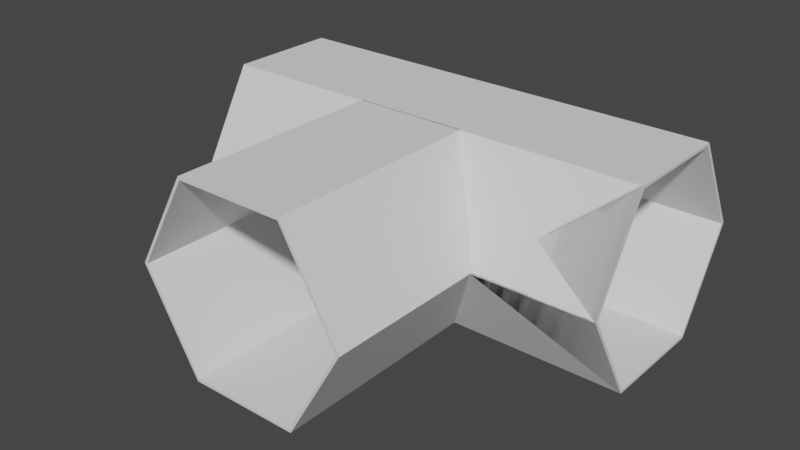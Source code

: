 # Source: Tunnel_Tri.blend  (saved by Blender 2.93.21; exported with 4.5.12 LTS)
import bpy
from mathutils import Matrix  # noqa: F401  (used for matrix-valued properties, if any)

bpy.ops.wm.read_factory_settings(use_empty=True)
scene = bpy.context.scene
scene.name = 'Scene'

# ---- collections
col_collection = bpy.data.collections.new('Collection'); scene.collection.children.link(col_collection)

# ---- world
world_world = bpy.data.worlds.new('World'); scene.world = world_world
world_world.use_nodes = True; world_world.node_tree.nodes.clear()
_N = world_world.node_tree.nodes; _L = world_world.node_tree.links
n0 = _N.new('ShaderNodeOutputWorld'); n0.name = 'World Output'; n0.location = (300, 300)
n1 = _N.new('ShaderNodeBackground'); n1.name = 'Background'; n1.location = (10, 300)
n1.inputs[0].default_value = (0.05088, 0.05088, 0.05088, 1.0)
_L.new(n1.outputs[0], n0.inputs[0])
n0.is_active_output = True
world_world.color = (0.05088, 0.05088, 0.05088)
world_world.use_sun_shadow = False
world_world.sun_shadow_jitter_overblur = 0.0

# ---- meshes
me_cylinder_002 = bpy.data.meshes.new('Cylinder.002')
me_cylinder_002.from_pydata([(0.0, 1.0, -1.0), (0.0, 1.0, 1.0), (0.866, 0.5, -1.0), (0.866, 0.5, 1.0), (0.866, -0.5, -1.0), (0.866, -0.5, 1.0), (-8.742e-08, -1.0, -1.0), (-8.742e-08, -1.0, 1.0), (-0.866, -0.5, -1.0), (-0.866, -0.5, 1.0), (-0.866, 0.5, -1.0), (-0.866, 0.5, 1.0), (0.866, 0.5, -2.949), (0.866, -0.5, -2.949), (-0.866, -0.5, -2.949), (-0.866, 0.5, -2.949), (0.0, 0.97, -1.0), (0.0, 0.97, 1.0), (0.84, 0.485, -1.0), (0.84, 0.485, 1.0), (0.84, -0.485, -1.0), (0.84, -0.485, 1.0), (-8.742e-08, -0.97, -1.0), (-8.742e-08, -0.97, 1.0), (-0.84, -0.485, -1.0), (-0.84, -0.485, 1.0), (-0.84, 0.485, -1.0), (-0.84, 0.485, 1.0), (0.866, 0.5, -2.979), (0.866, -0.5, -2.979), (0.866, 0.07777, -2.963), (-0.8072, -0.534, -2.949), (-0.8536, -0.5072, -2.949), (0.8016, 0.5372, -2.949), (0.8536, 0.5072, -2.949), (0.866, 0.5, -2.963), (-4.412e-08, -1.0, -1.991), (-4.63e-08, -1.0, -1.941), (0.866, 0.5, -2.979), (4.381e-08, 1.0, -2.002), (4.113e-08, 1.0, -1.941), (0.8072, -0.534, -2.949), (0.8536, -0.5072, -2.949), (-4.085e-08, -1.0, -1.991), (-4.031e-08, -1.0, -1.941), (0.866, -0.5, -2.963), (0.866, -0.5, -2.979), (-0.866, -0.5, -2.963), (-0.8324, -0.5194, -2.979), (-0.866, 0.07777, -2.963), (-0.866, 0.5, -2.963), (-8.742e-08, 1.0, -1.941), (-8.742e-08, 1.0, -2.002), (-0.8536, 0.5072, -2.949), (-0.8016, 0.5372, -2.949), (-0.8261, -0.5034, -2.971), (-4.461e-08, -0.9752, -1.991), (-4.677e-08, -0.9749, -1.941), (-0.8489, -0.4901, -2.943), (0.866, 0.5, -2.979), (0.866, 0.07777, -2.979), (0.8489, 0.4901, -2.943), (0.8489, 0.07777, -2.943), (0.8489, -0.4901, -2.943), (-0.8489, 0.07777, -2.943), (-0.8489, 0.4901, -2.943), (4.065e-08, 0.9749, -1.941), (-8.742e-08, 0.9749, -1.941), (4.33e-08, 0.9753, -2.002), (-4.192e-08, -0.9752, -1.991), (-4.141e-08, -0.9749, -1.941), (-8.742e-08, 0.9753, -2.002), (0.866, -0.5, -2.979), (-5.96e-08, 0.07777, -6.031), (-5.96e-08, 2.078, -6.031), (0.866, 0.07777, -5.008), (0.866, 2.078, -5.008), (0.866, 2.078, -2.963), (-1.47e-07, 2.078, -1.941), (-0.866, 0.07777, -2.963), (-0.866, 2.078, -2.963), (-0.866, 0.07777, -5.008), (-0.866, 2.078, -5.008), (2.557e-08, -1.871, -6.031), (0.866, -1.871, -5.008), (0.866, -1.871, -2.963), (-6.185e-08, -1.871, -1.941), (-0.866, -1.871, -2.963), (-0.866, -1.871, -5.008), (-5.96e-08, 0.07777, -5.969), (-5.96e-08, 2.078, -5.969), (0.84, 0.07777, -4.978), (0.84, 2.078, -4.978), (0.84, 0.07777, -2.994), (0.84, 2.078, -2.994), (-1.47e-07, 2.078, -2.002), (-0.84, 0.07777, -2.994), (-0.84, 2.078, -2.994), (-0.84, 0.07777, -4.978), (-0.84, 2.078, -4.978), (2.557e-08, -1.894, -5.991), (0.849, -1.894, -4.988), (0.849, -1.894, -2.983), (-6.185e-08, -1.894, -1.981), (-0.849, -1.894, -2.983), (-0.849, -1.894, -4.988), (2.557e-08, -1.901, -6.031), (0.866, -1.901, -5.008), (0.866, -1.901, -2.963), (-6.185e-08, -1.901, -1.941), (-0.866, -1.901, -2.963), (-0.866, -1.901, -5.008), (0.849, 0.4902, -2.985), (0.849, -0.4902, -2.985), (-0.849, -0.4902, -2.985), (-0.849, 0.4902, -2.985), (-0.866, -0.5, -2.992), (-0.866, 0.5, -2.992), (-1.907e-08, 1.0, -1.941), (-1.47e-07, 1.0, -1.941), (0.866, 0.5, -2.963), (0.866, 0.5, -2.992), (0.866, 0.5, -2.992), (0.866, 0.07777, -2.992), (-0.865, 0.5006, -2.962), (-0.8131, 0.5306, -2.962), (0.865, 0.5006, -2.962), (0.8488, 0.4901, -2.943), (-0.8375, -0.4968, -2.985), (-1.048e-07, -0.9751, -1.991), (-1.07e-07, -0.9749, -1.941), (-1.954e-08, 0.9749, -1.941), (-0.8488, -0.4901, -2.943), (0.8488, 0.07777, -2.943), (0.8488, -0.4901, -2.943), (-0.8488, 0.07777, -2.943), (-0.8488, 0.4901, -2.943), (-0.866, 0.5, -2.963), (-0.866, 0.07777, -2.963), (0.8323, 0.4998, -2.985), (-1.689e-08, 0.9752, -2.002), (-0.866, -0.5, -2.963), (-0.865, -0.5006, -2.962), (0.8375, -0.4968, -2.985), (-1.015e-07, -0.9751, -1.991), (-9.992e-08, -1.0, -1.941), (-1.065e-07, -1.0, -1.941), (-1.01e-07, -0.9749, -1.941), (-0.8323, 0.4998, -2.985), (0.866, -0.5, -2.992), (0.866, -0.5, -2.992), (0.866, -0.5, -2.963), (0.8427, -0.5134, -2.992), (0.8427, -0.5099, -2.991), (0.865, -0.5006, -2.962), (0.8385, 0.5159, -2.992), (0.8131, 0.5306, -2.962), (-0.8385, 0.5159, -2.992), (-0.8427, -0.5134, -2.992), (-0.8427, -0.5099, -2.991), (-1.005e-07, -1.0, -1.991), (-1.043e-07, -1.0, -1.991), (-0.8186, -0.5274, -2.962), (-0.8427, -0.5134, -2.991), (0.8186, -0.5274, -2.962), (0.8427, -0.5134, -2.991), (-5.96e-08, 2.078, -6.031), (0.866, 2.078, -5.008), (0.866, 2.078, -2.963), (-1.47e-07, 2.078, -1.941), (-0.866, 2.078, -2.963), (-0.866, 2.078, -5.008), (0.84, 0.485, -1.0), (0.84, 0.485, 1.0), (0.84, -0.485, -1.0), (0.84, -0.485, 1.0), (0.8536, 0.5072, -2.949), (0.866, 0.5, -2.963), (4.113e-08, 1.0, -1.941), (0.8489, 0.4901, -2.943), (0.8489, 0.07777, -2.943), (4.065e-08, 0.9749, -1.941), (-8.742e-08, 1.0, -1.941), (-8.742e-08, 0.9749, -1.941), (0.866, 0.07777, -2.963), (0.8488, 0.4901, -2.943), (-1.954e-08, 0.9749, -1.941), (-1.689e-08, 0.9752, -2.002), (0.849, 0.4902, -2.985), (0.8323, 0.4998, -2.985)], [(41, 43), (39, 52), (52, 54), (68, 71), (33, 39), (52, 71), (170, 171), (166, 167), (167, 168), (166, 171), (124, 169)], [(0, 1, 3, 2), (2, 3, 5, 4), (4, 5, 7, 6), (6, 7, 9, 8), (8, 9, 11, 10), (10, 11, 1, 0), (37, 6, 8, 14, 32), (2, 4, 13, 12), (8, 10, 15, 14), (0, 2, 12, 34, 40), (42, 13, 4, 6, 37, 44), (15, 10, 0, 40, 51, 53), (16, 18, 19, 17), (34, 35, 177, 176), (20, 22, 23, 21), (22, 24, 25, 23), (24, 26, 27, 25), (26, 16, 17, 27), (58, 24, 22, 57), (63, 20, 18, 61, 62), (65, 26, 24, 58, 64), (61, 18, 16, 66), (22, 20, 63, 70, 57), (16, 26, 65, 67, 66), (46, 72, 29), (28, 59, 38), (59, 28, 29, 72, 60), (3, 1, 17, 19), (5, 3, 19, 21), (7, 5, 21, 23), (9, 7, 23, 25), (11, 9, 25, 27), (1, 11, 27, 17), (35, 34, 12, 28, 38), (12, 13, 29, 28), (45, 46, 29, 13, 42), (14, 47, 32), (47, 14, 15, 50, 49), (15, 53, 50), (59, 60, 30, 35, 38), (35, 30, 184, 177), (64, 49, 50, 53, 51, 67, 65), (57, 70, 44, 37, 32, 47, 49, 64, 58), (46, 45, 30, 60, 72), (30, 45, 42, 44, 70, 63, 62), (48, 31, 36, 43, 69, 56, 55), (73, 74, 76, 75), (123, 75, 76, 77, 120, 122, 121), (120, 126, 118, 119, 78, 77), (119, 124, 137, 138, 79, 80, 78), (79, 80, 82, 81), (81, 82, 74, 73), (138, 79, 87, 86, 145, 146, 142, 141), (151, 85, 84, 75, 123, 149, 150), (79, 81, 88, 87), (73, 75, 84, 83), (145, 86, 85, 151, 154), (81, 73, 83, 88), (89, 91, 92, 90), (91, 93, 94, 92), (96, 98, 99, 97), (98, 89, 90, 99), (103, 104, 163, 162, 161, 160), (91, 101, 102, 165, 152, 153, 93), (163, 104, 105, 98, 96, 159, 158), (89, 100, 101, 91), (102, 103, 160, 164, 165), (98, 105, 100, 89), (104, 110, 111, 105), (102, 108, 109, 103), (100, 106, 107, 101), (105, 111, 106, 100), (103, 109, 110, 104), (101, 107, 108, 102), (76, 74, 90, 92), (77, 76, 92, 94), (78, 77, 94, 95), (80, 78, 95, 97), (82, 80, 97, 99), (74, 82, 99, 90), (83, 84, 107, 106), (84, 85, 108, 107), (85, 86, 109, 108), (86, 87, 110, 109), (87, 88, 111, 110), (88, 83, 106, 111), (146, 161, 162, 142), (160, 161, 146, 145, 154, 164), (114, 128, 129, 130, 132), (134, 113, 112, 127, 133), (136, 115, 114, 132, 135), (62, 61, 179, 180), (134, 147, 130, 129, 144, 143, 113), (117, 116, 114, 115), (149, 113, 143, 153, 152, 150), (139, 112, 121, 122, 155), (117, 115, 148, 157), (159, 128, 114, 116, 158), (121, 112, 113, 149, 123), (155, 122, 120, 126, 156), (151, 150, 152, 165, 164, 154), (116, 141, 142, 162, 163, 158), (141, 116, 117, 137, 138), (117, 157, 125, 124, 137), (172, 174, 175, 173), (183, 182, 178, 176, 177, 184, 180, 179, 181), (187, 186, 185, 188, 189), (67, 51, 182, 183), (21, 19, 173, 175), (61, 66, 181, 179), (30, 62, 180, 184), (40, 34, 176, 178), (127, 112, 188, 185), (140, 131, 186, 187), (112, 139, 189, 188), (19, 18, 172, 173), (131, 127, 185, 186), (139, 140, 187, 189), (18, 20, 174, 172), (51, 40, 178, 182), (66, 67, 183, 181), (20, 21, 175, 174), (169, 170, 137, 124, 178), (168, 169, 119, 120)])
_uv = me_cylinder_002.uv_layers.new(name='UVMap')
_uv.uv.foreach_set('vector', [1.0, 0.5, 1.0, 1.0, 0.8333, 1.0, 0.8333, 0.5, 0.8333, 0.5, 0.8333, 1.0, 0.6667, 1.0, 0.6667, 0.5, 0.6667, 0.5, 0.6667, 1.0, 0.5, 1.0, 0.5, 0.5, 0.5, 0.5, 0.5, 1.0, 0.3333, 1.0, 0.3333, 0.5, 0.3333, 0.5, 0.3333, 1.0, 0.1667, 1.0, 0.1667, 0.5, 0.1667, 0.5, 0.1667, 1.0, -8.941e-08, 1.0, -8.941e-08, 0.5, 0.5, 0.5, 0.5, 0.5, 0.3333, 0.5, 0.3333, 0.5, 0.3357, 0.5, 0.8333, 0.5, 0.6667, 0.5, 0.6667, 0.5, 0.8333, 0.5, 0.3333, 0.5, 0.1667, 0.5, 0.1667, 0.5, 0.3333, 0.5, 1.0, 0.5, 0.8333, 0.5, 0.8333, 0.5, 0.8357, 0.5, 1.0, 0.5, 0.6643, 0.5, 0.6667, 0.5, 0.6667, 0.5, 0.5, 0.5, 0.5, 0.5, 0.5, 0.5, 0.1667, 0.5, 0.1667, 0.5, -8.941e-08, 0.5, -8.941e-08, 0.5, -8.941e-08, 0.5, 0.1643, 0.5, 1.0, 0.5, 0.8333, 0.5, 0.8333, 1.0, 1.0, 1.0, 0.8357, 0.5, 0.8333, 0.5, 0.8333, 0.5, 0.8357, 0.5, 0.6667, 0.5, 0.5, 0.5, 0.5, 1.0, 0.6667, 1.0, 0.5, 0.5, 0.3333, 0.5, 0.3333, 1.0, 0.5, 1.0, 0.3333, 0.5, 0.1667, 0.5, 0.1667, 1.0, 0.3333, 1.0, 0.1667, 0.5, -8.941e-08, 0.5, -8.941e-08, 1.0, 0.1667, 1.0, 0.3333, 0.5, 0.3333, 0.5, 0.5, 0.5, 0.5, 0.5, 0.6667, 0.5, 0.6667, 0.5, 0.8333, 0.5, 0.8333, 0.5, 0.7632, 0.5, 0.1667, 0.5, 0.1667, 0.5, 0.3333, 0.5, 0.3333, 0.5, 0.2368, 0.5, 0.8333, 0.5, 0.8333, 0.5, 1.0, 0.5, 1.0, 0.5, 0.5, 0.5, 0.6667, 0.5, 0.6667, 0.5, 0.5, 0.5, 0.5, 0.5, -8.941e-08, 0.5, 0.1667, 0.5, 0.1667, 0.5, -8.941e-08, 0.5, -8.941e-08, 0.5, 0.6667, 0.5, 0.6667, 0.5, 0.6667, 0.5, 0.8333, 0.5, 0.8333, 0.5, 0.8333, 0.5, 0.8333, 0.5, 0.8333, 0.5, 0.6667, 0.5, 0.6667, 0.5, 0.763, 0.5, 0.8333, 1.0, 1.0, 1.0, 1.0, 1.0, 0.8333, 1.0, 0.6667, 1.0, 0.8333, 1.0, 0.8333, 1.0, 0.6667, 1.0, 0.5, 1.0, 0.6667, 1.0, 0.6667, 1.0, 0.5, 1.0, 0.3333, 1.0, 0.5, 1.0, 0.5, 1.0, 0.3333, 1.0, 0.1667, 1.0, 0.3333, 1.0, 0.3333, 1.0, 0.1667, 1.0, -8.941e-08, 1.0, 0.1667, 1.0, 0.1667, 1.0, -8.941e-08, 1.0, 0.8333, 0.5, 0.8357, 0.5, 0.8333, 0.5, 0.8333, 0.5, 0.8333, 0.5, 0.8333, 0.5, 0.6667, 0.5, 0.6667, 0.5, 0.8333, 0.5, 0.6667, 0.5, 0.6667, 0.5, 0.6667, 0.5, 0.6667, 0.5, 0.6643, 0.5, 0.3333, 0.5, 0.3333, 0.5, 0.3357, 0.5, 0.3333, 0.5, 0.3333, 0.5, 0.1667, 0.5, 0.1667, 0.5, 0.237, 0.5, 0.1667, 0.5, 0.1643, 0.5, 0.1667, 0.5, 0.6679, 0.6056, 0.6679, 0.5, 0.6667, 0.5, 0.6667, 0.6056, 0.6679, 0.6056, 0.6667, 0.6056, 0.6667, 0.5, 0.6667, 0.5, 0.6667, 0.6056, 0.3366, 0.5, 0.3333, 0.5, 0.3333, 0.6056, 0.3357, 0.6074, 0.5, 0.7306, 0.5, 0.7243, 0.3366, 0.6031, 0.5, 0.5, 0.5, 0.5, 0.5, 0.5, 0.5, 0.5, 0.3357, 0.5, 0.3333, 0.5, 0.3333, 0.5, 0.3366, 0.5, 0.3366, 0.5, 0.6679, 0.5, 0.6667, 0.5, 0.6667, 0.5, 0.6679, 0.5, 0.6679, 0.5, 0.6667, 0.5, 0.6667, 0.5, 0.6643, 0.5, 0.5, 0.5, 0.5, 0.5, 0.6634, 0.5, 0.6634, 0.5, 0.3354, 0.5, 0.3404, 0.5, 0.5, 0.5, 0.5, 0.5, 0.5, 0.5, 0.5, 0.5, 0.3366, 0.5, 1.0, 0.5, 1.0, 1.0, 0.8333, 1.0, 0.8333, 0.5, 0.669, 0.5, 0.8333, 0.5, 0.8333, 1.0, 0.6667, 1.0, 0.6667, 0.6056, 0.669, 0.6056, 0.669, 0.6056, 0.6667, 0.6056, 0.6665, 0.6057, 0.5, 0.7306, 0.5, 0.7306, 0.5, 1.0, 0.6667, 1.0, 0.5, 0.7306, 0.3335, 0.6057, 0.3333, 0.6056, 0.3333, 0.5, 0.3333, 0.5, 0.3333, 1.0, 0.5, 1.0, 0.3333, 0.5, 0.3333, 1.0, 0.1667, 1.0, 0.1667, 0.5, 0.1667, 0.5, 0.1667, 1.0, -8.941e-08, 1.0, -8.941e-08, 0.5, 0.3333, 0.5, 0.3333, 0.5, 0.3333, 0.5, 0.5, 0.5, 0.5, 0.5, 0.5, 0.5, 0.3335, 0.5, 0.3333, 0.5, 0.6667, 0.5, 0.6667, 0.5, 0.8333, 0.5, 0.8333, 0.5, 0.669, 0.5, 0.669, 0.5, 0.669, 0.5, 0.3333, 0.5, 0.1667, 0.5, 0.1667, 0.5, 0.3333, 0.5, 1.0, 0.5, 0.8333, 0.5, 0.8333, 0.5, 1.0, 0.5, 0.5, 0.5, 0.5, 0.5, 0.6667, 0.5, 0.6667, 0.5, 0.6665, 0.5, 0.1667, 0.5, -8.941e-08, 0.5, -8.941e-08, 0.5, 0.1667, 0.5, 1.0, 0.5, 0.8333, 0.5, 0.8333, 1.0, 1.0, 1.0, 0.8333, 0.5, 0.6667, 0.5, 0.6667, 1.0, 0.8333, 1.0, 0.3333, 0.5, 0.1667, 0.5, 0.1667, 1.0, 0.3333, 1.0, 0.1667, 0.5, -8.941e-08, 0.5, -8.941e-08, 1.0, 0.1667, 1.0, 0.5, 0.5, 0.3333, 0.5, 0.3333, 0.5, 0.3381, 0.5, 0.5, 0.5, 0.5, 0.5, 0.8333, 0.5, 0.8333, 0.5, 0.6667, 0.5, 0.6667, 0.5, 0.6668, 0.5, 0.6667, 0.5, 0.6667, 0.5, 0.3333, 0.5, 0.3333, 0.5, 0.1667, 0.5, 0.1667, 0.5, 0.3333, 0.5, 0.3333, 0.5, 0.3332, 0.5, 1.0, 0.5, 1.0, 0.5, 0.8333, 0.5, 0.8333, 0.5, 0.6667, 0.5, 0.5, 0.5, 0.5, 0.5, 0.6619, 0.5, 0.6667, 0.5, 0.1667, 0.5, 0.1667, 0.5, -8.941e-08, 0.5, -8.941e-08, 0.5, 0.3333, 0.5, 0.3333, 0.5, 0.1667, 0.5, 0.1667, 0.5, 0.6667, 0.5, 0.6667, 0.5, 0.5, 0.5, 0.5, 0.5, 1.0, 0.5, 1.0, 0.5, 0.8333, 0.5, 0.8333, 0.5, 0.1667, 0.5, 0.1667, 0.5, -8.941e-08, 0.5, -8.941e-08, 0.5, 0.5, 0.5, 0.5, 0.5, 0.3333, 0.5, 0.3333, 0.5, 0.8333, 0.5, 0.8333, 0.5, 0.6667, 0.5, 0.6667, 0.5, 0.8333, 1.0, 1.0, 1.0, 1.0, 1.0, 0.8333, 1.0, 0.6667, 1.0, 0.8333, 1.0, 0.8333, 1.0, 0.6667, 1.0, 0.5, 1.0, 0.6667, 1.0, 0.6667, 1.0, 0.5, 1.0, 0.3333, 1.0, 0.5, 1.0, 0.5, 1.0, 0.3333, 1.0, 0.1667, 1.0, 0.3333, 1.0, 0.3333, 1.0, 0.1667, 1.0, -8.941e-08, 1.0, 0.1667, 1.0, 0.1667, 1.0, -8.941e-08, 1.0, 1.0, 0.5, 0.8333, 0.5, 0.8333, 0.5, 1.0, 0.5, 0.8333, 0.5, 0.6667, 0.5, 0.6667, 0.5, 0.8333, 0.5, 0.6667, 0.5, 0.5, 0.5, 0.5, 0.5, 0.6667, 0.5, 0.5, 0.5, 0.3333, 0.5, 0.3333, 0.5, 0.5, 0.5, 0.3333, 0.5, 0.1667, 0.5, 0.1667, 0.5, 0.3333, 0.5, 0.1667, 0.5, -8.941e-08, 0.5, -8.941e-08, 0.5, 0.1667, 0.5, 0.5, 0.5, 0.5, 0.5, 0.3425, 0.5, 0.3335, 0.5, 0.5, 0.5, 0.5, 0.5, 0.5, 0.5, 0.5, 0.5, 0.6665, 0.5, 0.6575, 0.5, 0.3333, 0.5, 0.3356, 0.5, 0.5, 0.5, 0.5, 0.5, 0.3333, 0.5, 0.6667, 0.5, 0.6667, 0.5, 0.8333, 0.5, 0.8333, 0.5, 0.7632, 0.5, 0.1667, 0.5, 0.1667, 0.5, 0.3333, 0.5, 0.3333, 0.5, 0.2368, 0.5, 0.7632, 0.5, 0.8333, 0.5, 0.8333, 0.5, 0.7632, 0.5, 0.6667, 0.5, 0.5, 0.5, 0.5, 0.5, 0.5, 0.5, 0.5, 0.5, 0.6644, 0.5, 0.6667, 0.5, 0.1667, 0.5, 0.3333, 0.5, 0.3333, 0.5, 0.1667, 0.5, 0.6667, 0.5, 0.6667, 0.5, 0.6644, 0.5, 0.6628, 0.5, 0.6622, 0.5, 0.6667, 0.5, 0.8366, 0.5, 0.8333, 0.5, 0.8333, 0.5, 0.8333, 0.5, 0.8386, 0.5, 0.1667, 0.5, 0.1667, 0.5, 0.1634, 0.5, 0.1614, 0.5, 0.3372, 0.5, 0.3356, 0.5, 0.3333, 0.5, 0.3333, 0.5, 0.3378, 0.5, 0.8333, 0.5, 0.8333, 0.5, 0.6667, 0.5, 0.6667, 0.5, 0.763, 0.5, 0.8386, 0.5, 0.8333, 0.5, 0.8333, 0.5, 0.8335, 0.5, 0.8435, 0.5, 0.6667, 0.5, 0.6667, 0.5, 0.6622, 0.5, 0.6622, 0.5, 0.6575, 0.5, 0.6665, 0.5, 0.3333, 0.5, 0.3333, 0.5, 0.3335, 0.5, 0.3425, 0.5, 0.3378, 0.5, 0.3378, 0.5, 0.3333, 0.5, 0.3333, 0.5, 0.1667, 0.5, 0.1667, 0.5, 0.237, 0.5, 0.1667, 0.5, 0.1614, 0.5, 0.1565, 0.5, 0.1665, 0.5, 0.1667, 0.5, 0.8333, 0.5, 0.6667, 0.5, 0.6667, 1.0, 0.8333, 1.0, 0.5, 0.7243, 0.5, 0.7306, 0.5, 0.7306, 0.6643, 0.6074, 0.6667, 0.6056, 0.6667, 0.5, 0.6634, 0.5, 0.6634, 0.6031, 0.5, 0.7243, 1.0, 0.5, 1.0, 0.5, 0.8333, 0.5, 0.8333, 0.5, 0.8366, 0.5, 0.5, 0.7243, 0.5, 0.7306, 0.5, 0.7306, 0.5, 0.7243, 0.6667, 1.0, 0.8333, 1.0, 0.8333, 1.0, 0.6667, 1.0, 0.8333, 0.5, 1.0, 0.5, 1.0, 0.5, 0.8333, 0.5, 0.6667, 0.5, 0.6634, 0.5, 0.6634, 0.5, 0.6667, 0.5, 1.0, 0.5, 0.8357, 0.5, 0.8357, 0.5, 1.0, 0.5, 0.8333, 0.5, 0.8333, 0.5, 0.8333, 0.5, 0.8333, 0.5, -8.941e-08, 0.5, -8.941e-08, 0.5, -8.941e-08, 0.5, -8.941e-08, 0.5, 0.8333, 0.5, 0.8366, 0.5, 0.8366, 0.5, 0.8333, 0.5, 0.8333, 1.0, 0.8333, 0.5, 0.8333, 0.5, 0.8333, 1.0, 0.0, 0.0, 0.0, 0.0, 0.0, 0.0, 0.0, 0.0, 0.0, 0.0, 0.0, 0.0, 0.0, 0.0, 0.0, 0.0, 0.8333, 0.5, 0.6667, 0.5, 0.6667, 0.5, 0.8333, 0.5, -8.941e-08, 0.5, -8.941e-08, 0.5, -8.941e-08, 0.5, -8.941e-08, 0.5, -8.941e-08, 0.5, -8.941e-08, 0.5, -8.941e-08, 0.5, -8.941e-08, 0.5, 0.6667, 0.5, 0.6667, 1.0, 0.6667, 1.0, 0.6667, 0.5, 0.0, 0.0, 0.0, 0.0, 0.3333, 0.6056, 0.3335, 0.6057, 0.0, 0.0, 0.0, 0.0, 0.0, 0.0, 0.0, 0.0, 0.0, 0.0])
me_cylinder_002.use_remesh_fix_poles = True
me_cylinder_002.use_remesh_preserve_attributes = False
me_cylinder_002.update()

# ---- objects
ob_cylinder_002 = bpy.data.objects.new('Cylinder.002', me_cylinder_002)

# ---- transforms, parenting, visibility, modifiers, constraints
ob_cylinder_002.location = (-2.156, -3.898, 1.754)
ob_cylinder_002.rotation_euler = (1.571, 1.571, 0.0)
ob_cylinder_002.scale = (2.0, 2.0, 0.9781)

# ---- collection membership
col_collection.objects.link(ob_cylinder_002)

# ---- scene / render settings (as saved in the file)
scene.frame_start = 1; scene.frame_end = 250; scene.frame_set(1)
scene.render.engine = 'BLENDER_EEVEE_NEXT'
scene.cycles.use_denoising = False
scene.cycles.samples = 128
scene.cycles.sampling_pattern = 'TABULATED_SOBOL'
scene.cycles.use_adaptive_sampling = False
scene.cycles.use_light_tree = False
scene.view_settings.view_transform = 'Filmic'
bpy.context.view_layer.update()

# ---- added for rendering (the .blend has no active camera and no usable light): camera, sun
cam_auto = bpy.data.cameras.new('AutoCamera')
cam_auto.lens = 50.0
cam_auto.sensor_width = 36.0
cam_auto.clip_end = 1000.0
ob_auto_camera = bpy.data.objects.new('AutoCamera', cam_auto)
scene.collection.objects.link(ob_auto_camera)
ob_auto_camera.location = (8.26664, -13.7328, 9.95032)
ob_auto_camera.rotation_euler = (1.09748, -7.21219e-08, 0.694738)
scene.camera = ob_auto_camera
light_auto_sun = bpy.data.lights.new('AutoSun', 'SUN')
light_auto_sun.energy = 3.0
light_auto_sun.angle = 0.0523599
ob_auto_sun = bpy.data.objects.new('AutoSun', light_auto_sun)
scene.collection.objects.link(ob_auto_sun)
ob_auto_sun.rotation_euler = (0.872665, 0.174533, 0.523599)
bpy.context.view_layer.update()

